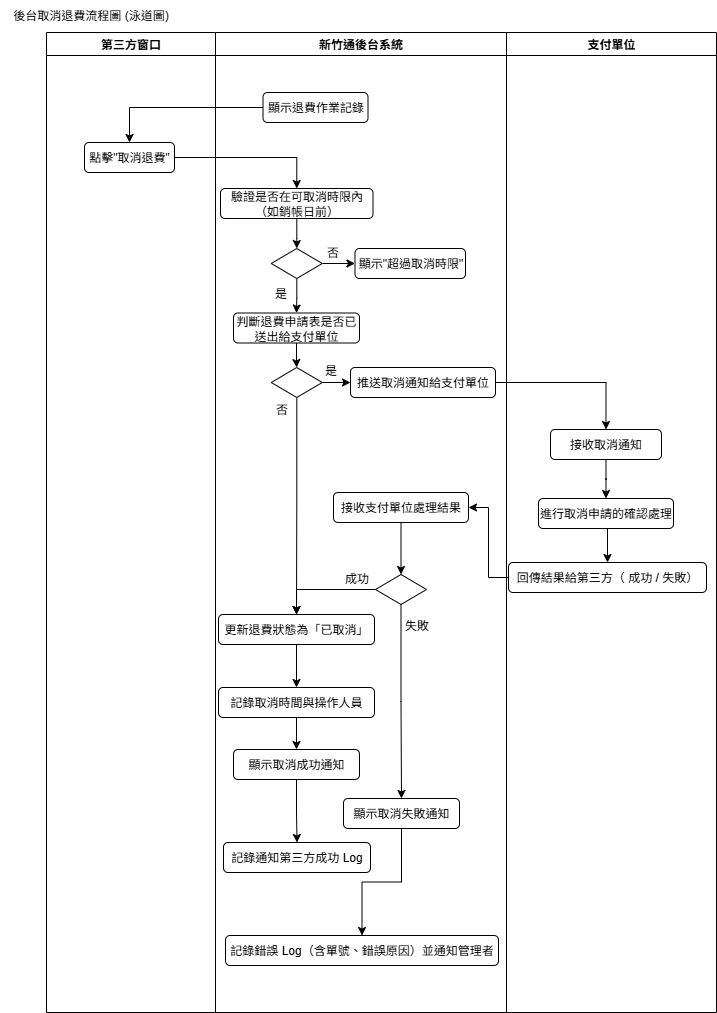

The diagram above was exported from draw.io. Its source (the exported page's mxGraphModel, read from the mxfile embedded in the PNG):
<mxGraphModel dx="786" dy="451" grid="1" gridSize="10" guides="1" tooltips="1" connect="1" arrows="1" fold="1" page="1" pageScale="1" pageWidth="827" pageHeight="1169" math="0" shadow="0">
  <root>
    <mxCell id="0" />
    <mxCell id="1" parent="0" />
    <mxCell id="985FuOUCmeYalO1JdtAo-6" value="第三方窗口" style="swimlane;whiteSpace=wrap;html=1;" parent="1" vertex="1">
      <mxGeometry x="190" y="80" width="169" height="980" as="geometry" />
    </mxCell>
    <mxCell id="985FuOUCmeYalO1JdtAo-11" value="點擊&quot;取消退費&quot;" style="rounded=1;whiteSpace=wrap;html=1;" parent="985FuOUCmeYalO1JdtAo-6" vertex="1">
      <mxGeometry x="38" y="110" width="90" height="30" as="geometry" />
    </mxCell>
    <mxCell id="985FuOUCmeYalO1JdtAo-7" value="新竹通後台系統" style="swimlane;whiteSpace=wrap;html=1;" parent="1" vertex="1">
      <mxGeometry x="359" y="80" width="291" height="980" as="geometry" />
    </mxCell>
    <mxCell id="985FuOUCmeYalO1JdtAo-13" value="顯示退費作業記錄" style="rounded=1;whiteSpace=wrap;html=1;" parent="985FuOUCmeYalO1JdtAo-7" vertex="1">
      <mxGeometry x="47.5" y="60" width="105" height="30" as="geometry" />
    </mxCell>
    <mxCell id="985FuOUCmeYalO1JdtAo-18" style="edgeStyle=orthogonalEdgeStyle;rounded=0;orthogonalLoop=1;jettySize=auto;html=1;entryX=0.5;entryY=0;entryDx=0;entryDy=0;" parent="985FuOUCmeYalO1JdtAo-7" source="985FuOUCmeYalO1JdtAo-16" target="985FuOUCmeYalO1JdtAo-17" edge="1">
      <mxGeometry relative="1" as="geometry" />
    </mxCell>
    <mxCell id="985FuOUCmeYalO1JdtAo-16" value="驗證是否在可取消時限內（如銷帳日前）" style="rounded=1;whiteSpace=wrap;html=1;" parent="985FuOUCmeYalO1JdtAo-7" vertex="1">
      <mxGeometry x="5" y="156" width="152.5" height="30" as="geometry" />
    </mxCell>
    <mxCell id="985FuOUCmeYalO1JdtAo-33" style="edgeStyle=orthogonalEdgeStyle;rounded=0;orthogonalLoop=1;jettySize=auto;html=1;" parent="985FuOUCmeYalO1JdtAo-7" source="985FuOUCmeYalO1JdtAo-17" target="985FuOUCmeYalO1JdtAo-32" edge="1">
      <mxGeometry relative="1" as="geometry" />
    </mxCell>
    <mxCell id="985FuOUCmeYalO1JdtAo-34" style="edgeStyle=orthogonalEdgeStyle;rounded=0;orthogonalLoop=1;jettySize=auto;html=1;entryX=0;entryY=0.5;entryDx=0;entryDy=0;" parent="985FuOUCmeYalO1JdtAo-7" source="985FuOUCmeYalO1JdtAo-17" target="985FuOUCmeYalO1JdtAo-35" edge="1">
      <mxGeometry relative="1" as="geometry">
        <mxPoint x="141" y="231" as="targetPoint" />
      </mxGeometry>
    </mxCell>
    <mxCell id="985FuOUCmeYalO1JdtAo-17" value="" style="rhombus;whiteSpace=wrap;html=1;" parent="985FuOUCmeYalO1JdtAo-7" vertex="1">
      <mxGeometry x="55.75" y="216" width="51" height="30" as="geometry" />
    </mxCell>
    <mxCell id="985FuOUCmeYalO1JdtAo-20" style="edgeStyle=orthogonalEdgeStyle;rounded=0;orthogonalLoop=1;jettySize=auto;html=1;entryX=0.5;entryY=0;entryDx=0;entryDy=0;" parent="985FuOUCmeYalO1JdtAo-7" source="985FuOUCmeYalO1JdtAo-19" target="985FuOUCmeYalO1JdtAo-28" edge="1">
      <mxGeometry relative="1" as="geometry">
        <mxPoint x="118" y="601" as="targetPoint" />
      </mxGeometry>
    </mxCell>
    <mxCell id="985FuOUCmeYalO1JdtAo-19" value="更新退費狀態為「已取消」" style="rounded=1;whiteSpace=wrap;html=1;" parent="985FuOUCmeYalO1JdtAo-7" vertex="1">
      <mxGeometry x="3" y="582" width="156" height="30" as="geometry" />
    </mxCell>
    <mxCell id="985FuOUCmeYalO1JdtAo-29" style="edgeStyle=orthogonalEdgeStyle;rounded=0;orthogonalLoop=1;jettySize=auto;html=1;entryX=0.5;entryY=0;entryDx=0;entryDy=0;" parent="985FuOUCmeYalO1JdtAo-7" source="985FuOUCmeYalO1JdtAo-28" target="985FuOUCmeYalO1JdtAo-30" edge="1">
      <mxGeometry relative="1" as="geometry">
        <mxPoint x="81" y="533" as="targetPoint" />
      </mxGeometry>
    </mxCell>
    <mxCell id="985FuOUCmeYalO1JdtAo-28" value="記錄取消時間與操作人員" style="rounded=1;whiteSpace=wrap;html=1;" parent="985FuOUCmeYalO1JdtAo-7" vertex="1">
      <mxGeometry x="3" y="655" width="156" height="30" as="geometry" />
    </mxCell>
    <mxCell id="985FuOUCmeYalO1JdtAo-66" style="edgeStyle=orthogonalEdgeStyle;rounded=0;orthogonalLoop=1;jettySize=auto;html=1;entryX=0.5;entryY=0;entryDx=0;entryDy=0;" parent="985FuOUCmeYalO1JdtAo-7" source="985FuOUCmeYalO1JdtAo-30" target="985FuOUCmeYalO1JdtAo-67" edge="1">
      <mxGeometry relative="1" as="geometry">
        <mxPoint x="81" y="800" as="targetPoint" />
      </mxGeometry>
    </mxCell>
    <mxCell id="985FuOUCmeYalO1JdtAo-30" value="顯示取消成功通知" style="rounded=1;whiteSpace=wrap;html=1;" parent="985FuOUCmeYalO1JdtAo-7" vertex="1">
      <mxGeometry x="18" y="717" width="126" height="30" as="geometry" />
    </mxCell>
    <mxCell id="985FuOUCmeYalO1JdtAo-39" style="edgeStyle=orthogonalEdgeStyle;rounded=0;orthogonalLoop=1;jettySize=auto;html=1;entryX=0.5;entryY=0;entryDx=0;entryDy=0;" parent="985FuOUCmeYalO1JdtAo-7" source="985FuOUCmeYalO1JdtAo-32" target="985FuOUCmeYalO1JdtAo-38" edge="1">
      <mxGeometry relative="1" as="geometry" />
    </mxCell>
    <mxCell id="985FuOUCmeYalO1JdtAo-32" value="判斷退費申請表是否已送出給支付單位" style="rounded=1;whiteSpace=wrap;html=1;" parent="985FuOUCmeYalO1JdtAo-7" vertex="1">
      <mxGeometry x="18" y="280.5" width="126" height="30" as="geometry" />
    </mxCell>
    <mxCell id="985FuOUCmeYalO1JdtAo-35" value="顯示&quot;超過取消時限&quot;" style="rounded=1;whiteSpace=wrap;html=1;" parent="985FuOUCmeYalO1JdtAo-7" vertex="1">
      <mxGeometry x="139.5" y="216" width="110.5" height="30" as="geometry" />
    </mxCell>
    <mxCell id="985FuOUCmeYalO1JdtAo-40" style="edgeStyle=orthogonalEdgeStyle;rounded=0;orthogonalLoop=1;jettySize=auto;html=1;entryX=0.5;entryY=0;entryDx=0;entryDy=0;" parent="985FuOUCmeYalO1JdtAo-7" source="985FuOUCmeYalO1JdtAo-38" target="985FuOUCmeYalO1JdtAo-19" edge="1">
      <mxGeometry relative="1" as="geometry" />
    </mxCell>
    <mxCell id="985FuOUCmeYalO1JdtAo-42" style="edgeStyle=orthogonalEdgeStyle;rounded=0;orthogonalLoop=1;jettySize=auto;html=1;entryX=0;entryY=0.5;entryDx=0;entryDy=0;" parent="985FuOUCmeYalO1JdtAo-7" source="985FuOUCmeYalO1JdtAo-38" target="985FuOUCmeYalO1JdtAo-41" edge="1">
      <mxGeometry relative="1" as="geometry" />
    </mxCell>
    <mxCell id="985FuOUCmeYalO1JdtAo-38" value="" style="rhombus;whiteSpace=wrap;html=1;" parent="985FuOUCmeYalO1JdtAo-7" vertex="1">
      <mxGeometry x="55.75" y="335" width="51" height="30" as="geometry" />
    </mxCell>
    <mxCell id="985FuOUCmeYalO1JdtAo-41" value="推送取消通知給支付單位" style="rounded=1;whiteSpace=wrap;html=1;" parent="985FuOUCmeYalO1JdtAo-7" vertex="1">
      <mxGeometry x="135" y="335" width="145" height="30" as="geometry" />
    </mxCell>
    <mxCell id="985FuOUCmeYalO1JdtAo-55" style="edgeStyle=orthogonalEdgeStyle;rounded=0;orthogonalLoop=1;jettySize=auto;html=1;entryX=0.5;entryY=0;entryDx=0;entryDy=0;" parent="985FuOUCmeYalO1JdtAo-7" source="985FuOUCmeYalO1JdtAo-50" target="985FuOUCmeYalO1JdtAo-54" edge="1">
      <mxGeometry relative="1" as="geometry" />
    </mxCell>
    <mxCell id="985FuOUCmeYalO1JdtAo-50" value="接收支付單位處理結果" style="rounded=1;whiteSpace=wrap;html=1;" parent="985FuOUCmeYalO1JdtAo-7" vertex="1">
      <mxGeometry x="118" y="460" width="135" height="30" as="geometry" />
    </mxCell>
    <mxCell id="985FuOUCmeYalO1JdtAo-59" style="edgeStyle=orthogonalEdgeStyle;rounded=0;orthogonalLoop=1;jettySize=auto;html=1;entryX=0.5;entryY=0;entryDx=0;entryDy=0;" parent="985FuOUCmeYalO1JdtAo-7" source="985FuOUCmeYalO1JdtAo-54" target="985FuOUCmeYalO1JdtAo-60" edge="1">
      <mxGeometry relative="1" as="geometry">
        <mxPoint x="241" y="750" as="targetPoint" />
      </mxGeometry>
    </mxCell>
    <mxCell id="985FuOUCmeYalO1JdtAo-64" style="edgeStyle=orthogonalEdgeStyle;rounded=0;orthogonalLoop=1;jettySize=auto;html=1;exitX=0;exitY=0.5;exitDx=0;exitDy=0;entryX=0.5;entryY=0;entryDx=0;entryDy=0;" parent="985FuOUCmeYalO1JdtAo-7" source="985FuOUCmeYalO1JdtAo-54" target="985FuOUCmeYalO1JdtAo-19" edge="1">
      <mxGeometry relative="1" as="geometry" />
    </mxCell>
    <mxCell id="985FuOUCmeYalO1JdtAo-54" value="" style="rhombus;whiteSpace=wrap;html=1;" parent="985FuOUCmeYalO1JdtAo-7" vertex="1">
      <mxGeometry x="160" y="542" width="51" height="30" as="geometry" />
    </mxCell>
    <mxCell id="985FuOUCmeYalO1JdtAo-60" value="顯示取消失敗通知" style="rounded=1;whiteSpace=wrap;html=1;" parent="985FuOUCmeYalO1JdtAo-7" vertex="1">
      <mxGeometry x="128" y="766" width="116" height="30" as="geometry" />
    </mxCell>
    <mxCell id="985FuOUCmeYalO1JdtAo-67" value="記錄通知第三方成功 Log" style="rounded=1;whiteSpace=wrap;html=1;" parent="985FuOUCmeYalO1JdtAo-7" vertex="1">
      <mxGeometry x="8" y="810" width="147" height="30" as="geometry" />
    </mxCell>
    <mxCell id="985FuOUCmeYalO1JdtAo-8" value="支付單位" style="swimlane;whiteSpace=wrap;html=1;" parent="1" vertex="1">
      <mxGeometry x="650" y="80" width="210" height="980" as="geometry" />
    </mxCell>
    <mxCell id="985FuOUCmeYalO1JdtAo-46" style="edgeStyle=orthogonalEdgeStyle;rounded=0;orthogonalLoop=1;jettySize=auto;html=1;entryX=0.5;entryY=0;entryDx=0;entryDy=0;" parent="985FuOUCmeYalO1JdtAo-8" source="985FuOUCmeYalO1JdtAo-44" target="985FuOUCmeYalO1JdtAo-45" edge="1">
      <mxGeometry relative="1" as="geometry" />
    </mxCell>
    <mxCell id="985FuOUCmeYalO1JdtAo-44" value="接收取消通知" style="rounded=1;whiteSpace=wrap;html=1;" parent="985FuOUCmeYalO1JdtAo-8" vertex="1">
      <mxGeometry x="44" y="397" width="111" height="30" as="geometry" />
    </mxCell>
    <mxCell id="985FuOUCmeYalO1JdtAo-48" style="edgeStyle=orthogonalEdgeStyle;rounded=0;orthogonalLoop=1;jettySize=auto;html=1;entryX=0.5;entryY=0;entryDx=0;entryDy=0;" parent="985FuOUCmeYalO1JdtAo-8" target="985FuOUCmeYalO1JdtAo-49" edge="1">
      <mxGeometry relative="1" as="geometry">
        <mxPoint x="99.5" y="540" as="targetPoint" />
        <mxPoint x="99.5" y="496" as="sourcePoint" />
      </mxGeometry>
    </mxCell>
    <mxCell id="985FuOUCmeYalO1JdtAo-45" value="進行&lt;span style=&quot;&quot; data-end=&quot;162&quot; data-start=&quot;149&quot;&gt;取消申請的確認處理&lt;/span&gt;" style="rounded=1;whiteSpace=wrap;html=1;" parent="985FuOUCmeYalO1JdtAo-8" vertex="1">
      <mxGeometry x="32" y="466" width="135" height="30" as="geometry" />
    </mxCell>
    <mxCell id="985FuOUCmeYalO1JdtAo-49" value="回傳結果給第三方（ 成功 / 失敗）" style="rounded=1;whiteSpace=wrap;html=1;" parent="985FuOUCmeYalO1JdtAo-8" vertex="1">
      <mxGeometry x="2" y="530" width="198" height="30" as="geometry" />
    </mxCell>
    <mxCell id="985FuOUCmeYalO1JdtAo-14" style="edgeStyle=orthogonalEdgeStyle;rounded=0;orthogonalLoop=1;jettySize=auto;html=1;entryX=0.5;entryY=0;entryDx=0;entryDy=0;" parent="1" source="985FuOUCmeYalO1JdtAo-13" target="985FuOUCmeYalO1JdtAo-11" edge="1">
      <mxGeometry relative="1" as="geometry" />
    </mxCell>
    <mxCell id="985FuOUCmeYalO1JdtAo-15" style="edgeStyle=orthogonalEdgeStyle;rounded=0;orthogonalLoop=1;jettySize=auto;html=1;entryX=0.5;entryY=0;entryDx=0;entryDy=0;" parent="1" source="985FuOUCmeYalO1JdtAo-11" target="985FuOUCmeYalO1JdtAo-16" edge="1">
      <mxGeometry relative="1" as="geometry">
        <mxPoint x="460" y="230" as="targetPoint" />
      </mxGeometry>
    </mxCell>
    <mxCell id="985FuOUCmeYalO1JdtAo-36" value="否" style="text;html=1;align=center;verticalAlign=middle;resizable=0;points=[];autosize=1;strokeColor=none;fillColor=none;" parent="1" vertex="1">
      <mxGeometry x="456" y="285" width="40" height="30" as="geometry" />
    </mxCell>
    <mxCell id="985FuOUCmeYalO1JdtAo-37" value="是" style="text;html=1;align=center;verticalAlign=middle;resizable=0;points=[];autosize=1;strokeColor=none;fillColor=none;" parent="1" vertex="1">
      <mxGeometry x="404" y="326" width="40" height="30" as="geometry" />
    </mxCell>
    <mxCell id="985FuOUCmeYalO1JdtAo-43" style="edgeStyle=orthogonalEdgeStyle;rounded=0;orthogonalLoop=1;jettySize=auto;html=1;entryX=0.5;entryY=0;entryDx=0;entryDy=0;" parent="1" source="985FuOUCmeYalO1JdtAo-41" target="985FuOUCmeYalO1JdtAo-44" edge="1">
      <mxGeometry relative="1" as="geometry">
        <mxPoint x="700" y="480" as="targetPoint" />
      </mxGeometry>
    </mxCell>
    <mxCell id="985FuOUCmeYalO1JdtAo-52" value="是" style="text;html=1;align=center;verticalAlign=middle;resizable=0;points=[];autosize=1;strokeColor=none;fillColor=none;" parent="1" vertex="1">
      <mxGeometry x="454" y="403" width="40" height="30" as="geometry" />
    </mxCell>
    <mxCell id="985FuOUCmeYalO1JdtAo-53" value="否" style="text;html=1;align=center;verticalAlign=middle;resizable=0;points=[];autosize=1;strokeColor=none;fillColor=none;" parent="1" vertex="1">
      <mxGeometry x="405" y="442" width="40" height="30" as="geometry" />
    </mxCell>
    <mxCell id="985FuOUCmeYalO1JdtAo-58" value="成功" style="text;html=1;align=center;verticalAlign=middle;resizable=0;points=[];autosize=1;strokeColor=none;fillColor=none;" parent="1" vertex="1">
      <mxGeometry x="475" y="611" width="50" height="30" as="geometry" />
    </mxCell>
    <mxCell id="985FuOUCmeYalO1JdtAo-61" value="記錄錯誤 Log（含單號、錯誤原因）並通知管理者" style="rounded=1;whiteSpace=wrap;html=1;" parent="1" vertex="1">
      <mxGeometry x="369" y="983" width="273" height="30" as="geometry" />
    </mxCell>
    <mxCell id="985FuOUCmeYalO1JdtAo-62" style="edgeStyle=orthogonalEdgeStyle;rounded=0;orthogonalLoop=1;jettySize=auto;html=1;entryX=0.5;entryY=0;entryDx=0;entryDy=0;" parent="1" source="985FuOUCmeYalO1JdtAo-60" target="985FuOUCmeYalO1JdtAo-61" edge="1">
      <mxGeometry relative="1" as="geometry" />
    </mxCell>
    <mxCell id="985FuOUCmeYalO1JdtAo-63" style="edgeStyle=orthogonalEdgeStyle;rounded=0;orthogonalLoop=1;jettySize=auto;html=1;entryX=1;entryY=0.5;entryDx=0;entryDy=0;" parent="1" source="985FuOUCmeYalO1JdtAo-49" target="985FuOUCmeYalO1JdtAo-50" edge="1">
      <mxGeometry relative="1" as="geometry" />
    </mxCell>
    <mxCell id="985FuOUCmeYalO1JdtAo-65" value="失敗" style="text;html=1;align=center;verticalAlign=middle;resizable=0;points=[];autosize=1;strokeColor=none;fillColor=none;" parent="1" vertex="1">
      <mxGeometry x="535" y="658" width="50" height="30" as="geometry" />
    </mxCell>
    <mxCell id="985FuOUCmeYalO1JdtAo-68" value="後台取消退費流程圖 (泳道圖)" style="text;html=1;align=center;verticalAlign=middle;resizable=0;points=[];autosize=1;strokeColor=none;fillColor=none;" parent="1" vertex="1">
      <mxGeometry x="144" y="48" width="180" height="30" as="geometry" />
    </mxCell>
  </root>
</mxGraphModel>